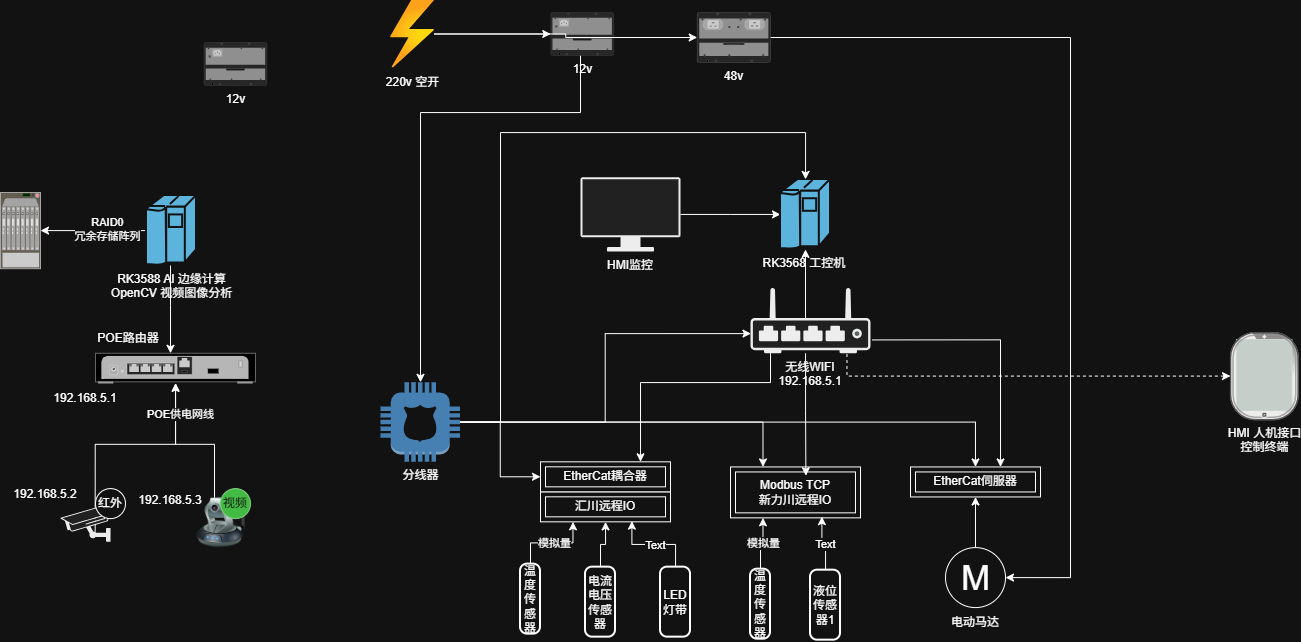

The diagram above was exported from draw.io. Its source (the exported page's mxGraphModel, read from the mxfile embedded in the PNG):
<mxGraphModel dx="1498" dy="1603" grid="1" gridSize="10" guides="1" tooltips="1" connect="1" arrows="1" fold="1" page="1" pageScale="1" pageWidth="1169" pageHeight="827" math="0" shadow="0">
  <root>
    <mxCell id="0" />
    <mxCell id="1" parent="0" />
    <mxCell id="HGBA9uyzo-m6pvjth_hf-25" edge="1" parent="1" source="HGBA9uyzo-m6pvjth_hf-18" style="edgeStyle=orthogonalEdgeStyle;rounded=0;orthogonalLoop=1;jettySize=auto;html=1;exitX=0.693;exitY=0.824;exitDx=0;exitDy=0;exitPerimeter=0;" target="HGBA9uyzo-m6pvjth_hf-23">
      <mxGeometry relative="1" as="geometry">
        <mxPoint x="170" y="395.0899999999999" as="sourcePoint" />
      </mxGeometry>
    </mxCell>
    <mxCell id="HGBA9uyzo-m6pvjth_hf-18" parent="1" style="shape=mxgraph.networks2.icon;aspect=fixed;fillColor=#EDEDED;strokeColor=#000000;gradientColor=#5B6163;network2IconShadow=1;network2bgFillColor=none;labelPosition=center;verticalLabelPosition=bottom;align=center;verticalAlign=top;network2Icon=mxgraph.networks2.cctv;network2IconXOffset=-0.0002;network2IconYOffset=-0.0355;network2IconW=1.0004;network2IconH=0.7279;" value="" vertex="1">
      <mxGeometry height="36.394999999999996" width="50.019999999999996" x="140" y="382.9" as="geometry" />
    </mxCell>
    <mxCell id="HGBA9uyzo-m6pvjth_hf-23" parent="1" style="html=1;verticalLabelPosition=bottom;verticalAlign=top;outlineConnect=0;shadow=0;dashed=0;shape=mxgraph.rack.hpe_aruba.gateways_controllers.aruba_9004_4_port_gbe_gateway_back;" value="" vertex="1">
      <mxGeometry height="30" width="160" x="175" y="230.79" as="geometry" />
    </mxCell>
    <mxCell id="5baD_fVPrP1Dpk0Kb6Is-13" edge="1" parent="1" source="HGBA9uyzo-m6pvjth_hf-26" style="edgeStyle=orthogonalEdgeStyle;rounded=0;orthogonalLoop=1;jettySize=auto;html=1;" target="HGBA9uyzo-m6pvjth_hf-23" value="">
      <mxGeometry relative="1" as="geometry">
        <Array as="points">
          <mxPoint x="250" y="183.09" />
          <mxPoint x="250" y="183.09" />
        </Array>
      </mxGeometry>
    </mxCell>
    <mxCell id="5baD_fVPrP1Dpk0Kb6Is-19" edge="1" parent="1" source="HGBA9uyzo-m6pvjth_hf-26" style="edgeStyle=orthogonalEdgeStyle;rounded=0;orthogonalLoop=1;jettySize=auto;html=1;" target="5baD_fVPrP1Dpk0Kb6Is-18">
      <mxGeometry relative="1" as="geometry" />
    </mxCell>
    <mxCell id="5baD_fVPrP1Dpk0Kb6Is-20" connectable="0" parent="5baD_fVPrP1Dpk0Kb6Is-19" style="edgeLabel;html=1;align=center;verticalAlign=middle;resizable=0;points=[];" value="RAID0&lt;div&gt;冗余&lt;span style=&quot;background-color: light-dark(#ffffff, var(--ge-dark-color, #121212)); color: light-dark(rgb(0, 0, 0), rgb(255, 255, 255));&quot;&gt;存储阵列&lt;/span&gt;&lt;/div&gt;" vertex="1">
      <mxGeometry relative="1" x="-0.2554" y="-2" as="geometry">
        <mxPoint as="offset" />
      </mxGeometry>
    </mxCell>
    <mxCell id="HGBA9uyzo-m6pvjth_hf-26" parent="1" style="sketch=0;html=1;pointerEvents=1;dashed=0;fillColor=#036897;strokeColor=#ffffff;strokeWidth=2;verticalLabelPosition=bottom;verticalAlign=top;align=center;outlineConnect=0;shape=mxgraph.cisco.computers_and_peripherals.ibm_mainframe;" value="RK3588 AI 边缘计算&lt;div&gt;OpenCV 视频图像分析&lt;/div&gt;" vertex="1">
      <mxGeometry height="70" width="50" x="226" y="73.09" as="geometry" />
    </mxCell>
    <mxCell id="HGBA9uyzo-m6pvjth_hf-28" parent="1" style="shape=ext;margin=3;double=1;whiteSpace=wrap;html=1;align=center;" value="汇川远程IO" vertex="1">
      <mxGeometry height="30" width="130" x="620" y="369.33000000000004" as="geometry" />
    </mxCell>
    <mxCell id="HGBA9uyzo-m6pvjth_hf-47" edge="1" parent="1" source="HGBA9uyzo-m6pvjth_hf-30" style="edgeStyle=orthogonalEdgeStyle;rounded=0;orthogonalLoop=1;jettySize=auto;html=1;entryX=0.25;entryY=1;entryDx=0;entryDy=0;" target="HGBA9uyzo-m6pvjth_hf-28">
      <mxGeometry relative="1" as="geometry" />
    </mxCell>
    <mxCell id="5baD_fVPrP1Dpk0Kb6Is-9" connectable="0" parent="HGBA9uyzo-m6pvjth_hf-47" style="edgeLabel;html=1;align=center;verticalAlign=middle;resizable=0;points=[];" value="模拟量" vertex="1">
      <mxGeometry relative="1" x="0.042" as="geometry">
        <mxPoint as="offset" />
      </mxGeometry>
    </mxCell>
    <mxCell id="HGBA9uyzo-m6pvjth_hf-30" parent="1" style="rounded=1;whiteSpace=wrap;html=1;absoluteArcSize=1;arcSize=14;strokeWidth=2;" value="温度传感器" vertex="1">
      <mxGeometry height="70" width="20" x="600" y="441.63" as="geometry" />
    </mxCell>
    <mxCell id="HGBA9uyzo-m6pvjth_hf-46" edge="1" parent="1" source="HGBA9uyzo-m6pvjth_hf-31" style="edgeStyle=orthogonalEdgeStyle;rounded=0;orthogonalLoop=1;jettySize=auto;html=1;" target="HGBA9uyzo-m6pvjth_hf-28">
      <mxGeometry relative="1" as="geometry" />
    </mxCell>
    <mxCell id="HGBA9uyzo-m6pvjth_hf-31" parent="1" style="rounded=1;whiteSpace=wrap;html=1;absoluteArcSize=1;arcSize=14;strokeWidth=2;" value="电流电压传感器" vertex="1">
      <mxGeometry height="70" width="30" x="665" y="444.64" as="geometry" />
    </mxCell>
    <mxCell id="HGBA9uyzo-m6pvjth_hf-33" edge="1" parent="1" style="edgeStyle=orthogonalEdgeStyle;rounded=0;orthogonalLoop=1;jettySize=auto;html=1;" target="HGBA9uyzo-m6pvjth_hf-23">
      <mxGeometry relative="1" as="geometry">
        <mxPoint x="294" y="382.9" as="sourcePoint" />
      </mxGeometry>
    </mxCell>
    <mxCell id="5baD_fVPrP1Dpk0Kb6Is-12" connectable="0" parent="HGBA9uyzo-m6pvjth_hf-33" style="edgeLabel;html=1;align=center;verticalAlign=middle;resizable=0;points=[];" value="POE供电网线" vertex="1">
      <mxGeometry relative="1" x="0.6281" y="-4" as="geometry">
        <mxPoint as="offset" />
      </mxGeometry>
    </mxCell>
    <mxCell id="HGBA9uyzo-m6pvjth_hf-37" parent="1" style="text;html=1;whiteSpace=wrap;strokeColor=none;fillColor=none;align=center;verticalAlign=middle;rounded=0;" value="POE路由器" vertex="1">
      <mxGeometry height="30" width="96" x="160" y="200.79" as="geometry" />
    </mxCell>
    <mxCell id="HGBA9uyzo-m6pvjth_hf-42" parent="1" style="ellipse;whiteSpace=wrap;html=1;aspect=fixed;" value="红外" vertex="1">
      <mxGeometry height="30" width="30" x="175" y="366.1" as="geometry" />
    </mxCell>
    <mxCell id="HGBA9uyzo-m6pvjth_hf-48" parent="1" style="rounded=1;whiteSpace=wrap;html=1;absoluteArcSize=1;arcSize=14;strokeWidth=2;" value="LED灯带" vertex="1">
      <mxGeometry height="70" width="30" x="740" y="444.64" as="geometry" />
    </mxCell>
    <mxCell id="HGBA9uyzo-m6pvjth_hf-49" edge="1" parent="1" source="HGBA9uyzo-m6pvjth_hf-48" style="edgeStyle=orthogonalEdgeStyle;rounded=0;orthogonalLoop=1;jettySize=auto;html=1;entryX=0.703;entryY=0.977;entryDx=0;entryDy=0;entryPerimeter=0;" target="HGBA9uyzo-m6pvjth_hf-28">
      <mxGeometry relative="1" as="geometry" />
    </mxCell>
    <mxCell id="5baD_fVPrP1Dpk0Kb6Is-10" connectable="0" parent="HGBA9uyzo-m6pvjth_hf-49" style="edgeLabel;html=1;align=center;verticalAlign=middle;resizable=0;points=[];" value="Text" vertex="1">
      <mxGeometry relative="1" x="-0.0352" as="geometry">
        <mxPoint as="offset" />
      </mxGeometry>
    </mxCell>
    <mxCell id="HGBA9uyzo-m6pvjth_hf-52" parent="1" style="text;html=1;whiteSpace=wrap;strokeColor=none;fillColor=none;align=center;verticalAlign=middle;rounded=0;" value="192.168.5.1" vertex="1">
      <mxGeometry height="30" width="90" x="120.00999999999999" y="260.78999999999996" as="geometry" />
    </mxCell>
    <mxCell id="HGBA9uyzo-m6pvjth_hf-53" parent="1" style="text;html=1;whiteSpace=wrap;strokeColor=none;fillColor=none;align=center;verticalAlign=middle;rounded=0;" value="192.168.5.2" vertex="1">
      <mxGeometry height="30" width="90" x="80" y="356.59000000000003" as="geometry" />
    </mxCell>
    <mxCell id="HGBA9uyzo-m6pvjth_hf-54" parent="1" style="text;html=1;whiteSpace=wrap;strokeColor=none;fillColor=none;align=center;verticalAlign=middle;rounded=0;" value="192.168.5.3" vertex="1">
      <mxGeometry height="30" width="90" x="205" y="363.09000000000003" as="geometry" />
    </mxCell>
    <mxCell id="5baD_fVPrP1Dpk0Kb6Is-1" parent="1" style="image;html=1;image=img/lib/clip_art/networking/Ip_Camera_128x128.png" value="" vertex="1">
      <mxGeometry height="53.1" width="49.14" x="276" y="371.99" as="geometry" />
    </mxCell>
    <mxCell id="HGBA9uyzo-m6pvjth_hf-44" parent="1" style="ellipse;whiteSpace=wrap;html=1;aspect=fixed;fillColor=#008a00;fontColor=#ffffff;strokeColor=#005700;" value="视频" vertex="1">
      <mxGeometry height="30" width="30" x="300" y="366.1" as="geometry" />
    </mxCell>
    <mxCell id="5baD_fVPrP1Dpk0Kb6Is-6" parent="1" style="shape=ext;margin=3;double=1;whiteSpace=wrap;html=1;align=center;" value="EtherCat耦合器" vertex="1">
      <mxGeometry height="30" width="130" x="620" y="339.33000000000004" as="geometry" />
    </mxCell>
    <mxCell id="5baD_fVPrP1Dpk0Kb6Is-18" parent="1" style="strokeColor=#666666;html=1;labelPosition=right;align=left;spacingLeft=15;shadow=0;dashed=0;outlineConnect=0;shape=mxgraph.rack.f5.viprion_4800;" value="" vertex="1">
      <mxGeometry height="76.19" width="40" x="80.00999999999999" y="70" as="geometry" />
    </mxCell>
    <mxCell id="5baD_fVPrP1Dpk0Kb6Is-24" parent="1" style="shape=ext;margin=3;double=1;whiteSpace=wrap;html=1;align=center;" value="&lt;div&gt;Modbus TCP&lt;/div&gt;&lt;div&gt;新力川远程IO&lt;/div&gt;" vertex="1">
      <mxGeometry height="50.9" width="130" x="810" y="344.45000000000005" as="geometry" />
    </mxCell>
    <mxCell id="5baD_fVPrP1Dpk0Kb6Is-25" edge="1" parent="1" source="5baD_fVPrP1Dpk0Kb6Is-27" style="edgeStyle=orthogonalEdgeStyle;rounded=0;orthogonalLoop=1;jettySize=auto;html=1;entryX=0.25;entryY=1;entryDx=0;entryDy=0;" target="5baD_fVPrP1Dpk0Kb6Is-24">
      <mxGeometry relative="1" as="geometry" />
    </mxCell>
    <mxCell id="5baD_fVPrP1Dpk0Kb6Is-26" connectable="0" parent="5baD_fVPrP1Dpk0Kb6Is-25" style="edgeLabel;html=1;align=center;verticalAlign=middle;resizable=0;points=[];" value="模拟量" vertex="1">
      <mxGeometry relative="1" x="0.042" as="geometry">
        <mxPoint as="offset" />
      </mxGeometry>
    </mxCell>
    <mxCell id="5baD_fVPrP1Dpk0Kb6Is-27" parent="1" style="rounded=1;whiteSpace=wrap;html=1;absoluteArcSize=1;arcSize=14;strokeWidth=2;" value="温度传感器" vertex="1">
      <mxGeometry height="70" width="20" x="830" y="446.6600000000001" as="geometry" />
    </mxCell>
    <mxCell id="5baD_fVPrP1Dpk0Kb6Is-31" parent="1" style="rounded=1;whiteSpace=wrap;html=1;absoluteArcSize=1;arcSize=14;strokeWidth=2;" value="液位传感器1" vertex="1">
      <mxGeometry height="70" width="30" x="890" y="447.6600000000001" as="geometry" />
    </mxCell>
    <mxCell id="5baD_fVPrP1Dpk0Kb6Is-32" edge="1" parent="1" source="5baD_fVPrP1Dpk0Kb6Is-31" style="edgeStyle=orthogonalEdgeStyle;rounded=0;orthogonalLoop=1;jettySize=auto;html=1;entryX=0.703;entryY=0.977;entryDx=0;entryDy=0;entryPerimeter=0;" target="5baD_fVPrP1Dpk0Kb6Is-24">
      <mxGeometry relative="1" as="geometry" />
    </mxCell>
    <mxCell id="5baD_fVPrP1Dpk0Kb6Is-33" connectable="0" parent="5baD_fVPrP1Dpk0Kb6Is-32" style="edgeLabel;html=1;align=center;verticalAlign=middle;resizable=0;points=[];" value="Text" vertex="1">
      <mxGeometry relative="1" x="-0.0352" as="geometry">
        <mxPoint as="offset" />
      </mxGeometry>
    </mxCell>
    <mxCell id="5baD_fVPrP1Dpk0Kb6Is-37" parent="1" style="shape=ext;margin=3;double=1;whiteSpace=wrap;html=1;align=center;" value="EtherCat伺服器" vertex="1">
      <mxGeometry height="30" width="130" x="990" y="344.45000000000005" as="geometry" />
    </mxCell>
    <mxCell id="5baD_fVPrP1Dpk0Kb6Is-43" edge="1" parent="1" source="5baD_fVPrP1Dpk0Kb6Is-39" style="edgeStyle=orthogonalEdgeStyle;rounded=0;orthogonalLoop=1;jettySize=auto;html=1;" target="5baD_fVPrP1Dpk0Kb6Is-45" value="">
      <mxGeometry relative="1" as="geometry" />
    </mxCell>
    <mxCell id="5baD_fVPrP1Dpk0Kb6Is-39" parent="1" style="shape=mxgraph.networks2.icon;aspect=fixed;fillColor=#EDEDED;strokeColor=#000000;gradientColor=#5B6163;network2IconShadow=1;network2bgFillColor=none;labelPosition=center;verticalLabelPosition=bottom;align=center;verticalAlign=top;network2Icon=mxgraph.networks2.monitor;network2IconYOffset=-0.009;network2IconW=1;network2IconH=0.742;" value="HMI监控&#10;" vertex="1">
      <mxGeometry height="74.2" width="100" x="660" y="54.809999999999995" as="geometry" />
    </mxCell>
    <mxCell id="5baD_fVPrP1Dpk0Kb6Is-44" parent="1" style="verticalLabelPosition=bottom;verticalAlign=top;html=1;shadow=0;dashed=0;strokeWidth=1;shape=mxgraph.ios.iPad;bgStyle=bgGreen;fillColor=#aaaaaa;sketch=0;" value="HMI 人机接口&lt;div&gt;控制终端&lt;/div&gt;" vertex="1">
      <mxGeometry height="87.2" width="67.67" x="1310" y="210" as="geometry" />
    </mxCell>
    <mxCell id="5baD_fVPrP1Dpk0Kb6Is-45" parent="1" style="sketch=0;html=1;pointerEvents=1;dashed=0;fillColor=#036897;strokeColor=#ffffff;strokeWidth=2;verticalLabelPosition=bottom;verticalAlign=top;align=center;outlineConnect=0;shape=mxgraph.cisco.computers_and_peripherals.ibm_mainframe;" value="RK3568 工控机&lt;span style=&quot;background-color: transparent; color: light-dark(rgb(0, 0, 0), rgb(255, 255, 255));&quot;&gt;&amp;nbsp;&lt;/span&gt;" vertex="1">
      <mxGeometry height="70" width="50" x="860" y="56.91" as="geometry" />
    </mxCell>
    <mxCell id="5baD_fVPrP1Dpk0Kb6Is-47" edge="1" parent="1" source="5baD_fVPrP1Dpk0Kb6Is-63" style="edgeStyle=orthogonalEdgeStyle;rounded=0;orthogonalLoop=1;jettySize=auto;html=1;dashed=1;exitX=0.804;exitY=1.011;exitDx=0;exitDy=0;exitPerimeter=0;" target="5baD_fVPrP1Dpk0Kb6Is-44">
      <mxGeometry relative="1" as="geometry">
        <mxPoint x="965.0000000000005" y="215.76470588235293" as="sourcePoint" />
      </mxGeometry>
    </mxCell>
    <mxCell id="5baD_fVPrP1Dpk0Kb6Is-49" edge="1" parent="1" style="edgeStyle=orthogonalEdgeStyle;rounded=0;orthogonalLoop=1;jettySize=auto;html=1;" target="5baD_fVPrP1Dpk0Kb6Is-45">
      <mxGeometry relative="1" as="geometry">
        <mxPoint x="885" y="200.78999999999996" as="sourcePoint" />
      </mxGeometry>
    </mxCell>
    <mxCell id="5baD_fVPrP1Dpk0Kb6Is-52" edge="1" parent="1" source="5baD_fVPrP1Dpk0Kb6Is-63" style="edgeStyle=orthogonalEdgeStyle;rounded=0;orthogonalLoop=1;jettySize=auto;html=1;exitX=0.012;exitY=0.825;exitDx=0;exitDy=0;exitPerimeter=0;" target="5baD_fVPrP1Dpk0Kb6Is-6">
      <mxGeometry relative="1" as="geometry">
        <Array as="points">
          <mxPoint x="850" y="219" />
          <mxPoint x="850" y="260" />
          <mxPoint x="720" y="260" />
        </Array>
        <mxPoint x="805" y="215.76470588235293" as="sourcePoint" />
      </mxGeometry>
    </mxCell>
    <mxCell id="5baD_fVPrP1Dpk0Kb6Is-54" edge="1" parent="1" source="5baD_fVPrP1Dpk0Kb6Is-63" style="edgeStyle=orthogonalEdgeStyle;rounded=0;orthogonalLoop=1;jettySize=auto;html=1;exitX=1.016;exitY=0.797;exitDx=0;exitDy=0;exitPerimeter=0;" target="5baD_fVPrP1Dpk0Kb6Is-37">
      <mxGeometry relative="1" as="geometry">
        <Array as="points">
          <mxPoint x="1080" y="217" />
        </Array>
        <mxPoint x="965.0000000000005" y="215.76470588235293" as="sourcePoint" />
      </mxGeometry>
    </mxCell>
    <mxCell id="5baD_fVPrP1Dpk0Kb6Is-53" edge="1" parent="1" style="edgeStyle=orthogonalEdgeStyle;rounded=0;orthogonalLoop=1;jettySize=auto;html=1;entryX=0.58;entryY=0.172;entryDx=0;entryDy=0;entryPerimeter=0;" target="5baD_fVPrP1Dpk0Kb6Is-24">
      <mxGeometry relative="1" as="geometry">
        <mxPoint x="885.0588235294117" y="230.78999999999996" as="sourcePoint" />
      </mxGeometry>
    </mxCell>
    <mxCell id="5baD_fVPrP1Dpk0Kb6Is-61" edge="1" parent="1" source="5baD_fVPrP1Dpk0Kb6Is-60" style="edgeStyle=orthogonalEdgeStyle;rounded=0;orthogonalLoop=1;jettySize=auto;html=1;" target="5baD_fVPrP1Dpk0Kb6Is-37">
      <mxGeometry relative="1" as="geometry" />
    </mxCell>
    <mxCell id="5baD_fVPrP1Dpk0Kb6Is-60" parent="1" style="verticalLabelPosition=middle;shadow=0;dashed=0;align=center;html=1;verticalAlign=middle;strokeWidth=1;shape=ellipse;aspect=fixed;fontSize=35;" value="M" vertex="1">
      <mxGeometry height="60" width="60" x="1025" y="425.09" as="geometry" />
    </mxCell>
    <mxCell id="5baD_fVPrP1Dpk0Kb6Is-62" parent="1" style="text;html=1;whiteSpace=wrap;strokeColor=none;fillColor=none;align=center;verticalAlign=middle;rounded=0;" value="电动马达" vertex="1">
      <mxGeometry height="30" width="60" x="1025" y="485.09" as="geometry" />
    </mxCell>
    <mxCell id="5baD_fVPrP1Dpk0Kb6Is-63" parent="1" style="fillColorStyles=neutralFill;neutralFill=#9DA6A8;shape=mxgraph.networks2.icon;aspect=fixed;fillColor=#EDEDED;strokeColor=#000000;gradientColor=#5B6163;network2IconShadow=1;network2bgFillColor=none;labelPosition=center;verticalLabelPosition=bottom;align=center;verticalAlign=top;network2Icon=mxgraph.networks2.wireless_hub;network2IconYOffset=-0.1142;network2IconW=1;network2IconH=0.5485;" value="无线WIFI&#10;192.168.5.1&#10;" vertex="1">
      <mxGeometry height="65.82" width="120" x="830" y="164.97" as="geometry" />
    </mxCell>
    <mxCell id="5baD_fVPrP1Dpk0Kb6Is-71" edge="1" parent="1" source="5baD_fVPrP1Dpk0Kb6Is-66" style="edgeStyle=orthogonalEdgeStyle;rounded=0;orthogonalLoop=1;jettySize=auto;html=1;" target="5baD_fVPrP1Dpk0Kb6Is-70">
      <mxGeometry relative="1" as="geometry">
        <Array as="points">
          <mxPoint x="660" y="-10" />
          <mxPoint x="500" y="-10" />
        </Array>
        <mxPoint x="776.7399999999998" y="-60" as="sourcePoint" />
        <mxPoint x="499.7647058823529" y="189.97000000000003" as="targetPoint" />
      </mxGeometry>
    </mxCell>
    <mxCell id="5baD_fVPrP1Dpk0Kb6Is-72" edge="1" parent="1" source="5baD_fVPrP1Dpk0Kb6Is-64" style="edgeStyle=orthogonalEdgeStyle;rounded=0;orthogonalLoop=1;jettySize=auto;html=1;entryX=1;entryY=0.5;entryDx=0;entryDy=0;" target="5baD_fVPrP1Dpk0Kb6Is-60">
      <mxGeometry relative="1" as="geometry">
        <Array as="points">
          <mxPoint x="1150" y="-85" />
          <mxPoint x="1150" y="455" />
        </Array>
      </mxGeometry>
    </mxCell>
    <mxCell id="5baD_fVPrP1Dpk0Kb6Is-64" parent="1" style="html=1;verticalLabelPosition=bottom;verticalAlign=top;outlineConnect=0;shadow=0;dashed=0;shape=mxgraph.rack.hpe_aruba.switches.j9830b_5400r_2750w_poeplus_zl2_power_supply;" value="48v" vertex="1">
      <mxGeometry height="50" width="73.26" x="776.74" y="-110" as="geometry" />
    </mxCell>
    <mxCell id="5baD_fVPrP1Dpk0Kb6Is-81" edge="1" parent="1" source="5baD_fVPrP1Dpk0Kb6Is-70" style="edgeStyle=orthogonalEdgeStyle;rounded=0;orthogonalLoop=1;jettySize=auto;html=1;exitX=1;exitY=0.5;exitDx=0;exitDy=0;exitPerimeter=0;" target="5baD_fVPrP1Dpk0Kb6Is-45">
      <mxGeometry relative="1" as="geometry">
        <Array as="points">
          <mxPoint x="580" y="300" />
          <mxPoint x="580" y="10" />
          <mxPoint x="885" y="10" />
        </Array>
      </mxGeometry>
    </mxCell>
    <mxCell id="5baD_fVPrP1Dpk0Kb6Is-66" parent="1" style="html=1;verticalLabelPosition=bottom;verticalAlign=top;outlineConnect=0;shadow=0;dashed=0;shape=mxgraph.rack.hpe_aruba.switches.j9829a_5400r_1100w_poeplus_zl2_power_supply;" value="12v" vertex="1">
      <mxGeometry height="43" width="63" x="630.24" y="-110" as="geometry" />
    </mxCell>
    <mxCell id="5baD_fVPrP1Dpk0Kb6Is-73" edge="1" parent="1" source="5baD_fVPrP1Dpk0Kb6Is-70" style="edgeStyle=orthogonalEdgeStyle;rounded=0;orthogonalLoop=1;jettySize=auto;html=1;" target="5baD_fVPrP1Dpk0Kb6Is-6">
      <mxGeometry relative="1" as="geometry" />
    </mxCell>
    <mxCell id="5baD_fVPrP1Dpk0Kb6Is-74" edge="1" parent="1" source="5baD_fVPrP1Dpk0Kb6Is-70" style="edgeStyle=orthogonalEdgeStyle;rounded=0;orthogonalLoop=1;jettySize=auto;html=1;entryX=0.25;entryY=0;entryDx=0;entryDy=0;" target="5baD_fVPrP1Dpk0Kb6Is-24">
      <mxGeometry relative="1" as="geometry" />
    </mxCell>
    <mxCell id="5baD_fVPrP1Dpk0Kb6Is-77" edge="1" parent="1" source="5baD_fVPrP1Dpk0Kb6Is-70" style="edgeStyle=orthogonalEdgeStyle;rounded=0;orthogonalLoop=1;jettySize=auto;html=1;entryX=0.5;entryY=0;entryDx=0;entryDy=0;" target="5baD_fVPrP1Dpk0Kb6Is-37">
      <mxGeometry relative="1" as="geometry" />
    </mxCell>
    <mxCell id="5baD_fVPrP1Dpk0Kb6Is-70" parent="1" style="outlineConnect=0;dashed=0;verticalLabelPosition=bottom;verticalAlign=top;align=center;html=1;shape=mxgraph.aws3.police_emergency;fillColor=#5294CF;gradientColor=none;" value="分线器" vertex="1">
      <mxGeometry height="79.5" width="79.5" x="460" y="259.83" as="geometry" />
    </mxCell>
    <mxCell id="5baD_fVPrP1Dpk0Kb6Is-78" parent="1" style="html=1;verticalLabelPosition=bottom;verticalAlign=top;outlineConnect=0;shadow=0;dashed=0;shape=mxgraph.rack.hpe_aruba.switches.j9829a_5400r_1100w_poeplus_zl2_power_supply;" value="12v" vertex="1">
      <mxGeometry height="43" width="63" x="283.5" y="-80" as="geometry" />
    </mxCell>
    <mxCell id="5baD_fVPrP1Dpk0Kb6Is-83" edge="1" parent="1" source="5baD_fVPrP1Dpk0Kb6Is-70" style="edgeStyle=orthogonalEdgeStyle;rounded=0;orthogonalLoop=1;jettySize=auto;html=1;entryX=0.004;entryY=0.701;entryDx=0;entryDy=0;entryPerimeter=0;" target="5baD_fVPrP1Dpk0Kb6Is-63">
      <mxGeometry relative="1" as="geometry" />
    </mxCell>
    <mxCell id="5baD_fVPrP1Dpk0Kb6Is-85" edge="1" parent="1" source="5baD_fVPrP1Dpk0Kb6Is-84" style="edgeStyle=orthogonalEdgeStyle;rounded=0;orthogonalLoop=1;jettySize=auto;html=1;" target="5baD_fVPrP1Dpk0Kb6Is-66">
      <mxGeometry relative="1" as="geometry" />
    </mxCell>
    <mxCell id="5baD_fVPrP1Dpk0Kb6Is-86" edge="1" parent="1" source="5baD_fVPrP1Dpk0Kb6Is-84" style="edgeStyle=orthogonalEdgeStyle;rounded=0;orthogonalLoop=1;jettySize=auto;html=1;" target="5baD_fVPrP1Dpk0Kb6Is-64">
      <mxGeometry relative="1" as="geometry" />
    </mxCell>
    <mxCell id="5baD_fVPrP1Dpk0Kb6Is-84" parent="1" style="image;aspect=fixed;html=1;points=[];align=center;fontSize=12;image=img/lib/azure2/general/Power.svg;" value="220v 空开" vertex="1">
      <mxGeometry height="68" width="44" x="470" y="-122.5" as="geometry" />
    </mxCell>
  </root>
</mxGraphModel>